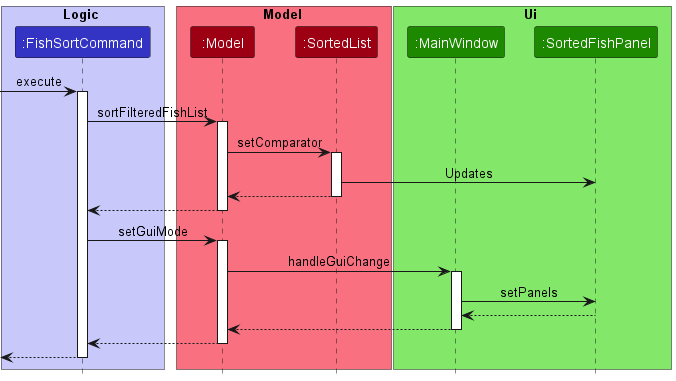

The diagram above was rendered by PlantUML. Its source (embedded in the PNG):
@startuml
!include style.puml

box Logic LOGIC_COLOR_T1
participant ":FishSortCommand" as FishSortCommand LOGIC_COLOR
end box

box Model MODEL_COLOR_T1
participant ":Model" as Model MODEL_COLOR
participant ":SortedList" as SortedList MODEL_COLOR
end box

box Ui UI_COLOR_T1
participant ":MainWindow" as MainWindow UI_COLOR
participant ":SortedFishPanel" as SortedFishPanel UI_COLOR
end box

[-> FishSortCommand : execute
activate FishSortCommand

FishSortCommand -> Model : sortFilteredFishList
activate Model

Model -> SortedList : setComparator
activate SortedList

SortedList -> SortedFishPanel : Updates

SortedList --> Model
deactivate SortedList

Model --> FishSortCommand
deactivate Model

FishSortCommand -> Model : setGuiMode
activate Model

Model -> MainWindow : handleGuiChange
activate MainWindow

MainWindow -> SortedFishPanel : setPanels

MainWindow <-- SortedFishPanel

MainWindow --> Model
deactivate MainWindow

Model --> FishSortCommand
deactivate Model

[<--FishSortCommand
deactivate FishSortCommand
@enduml